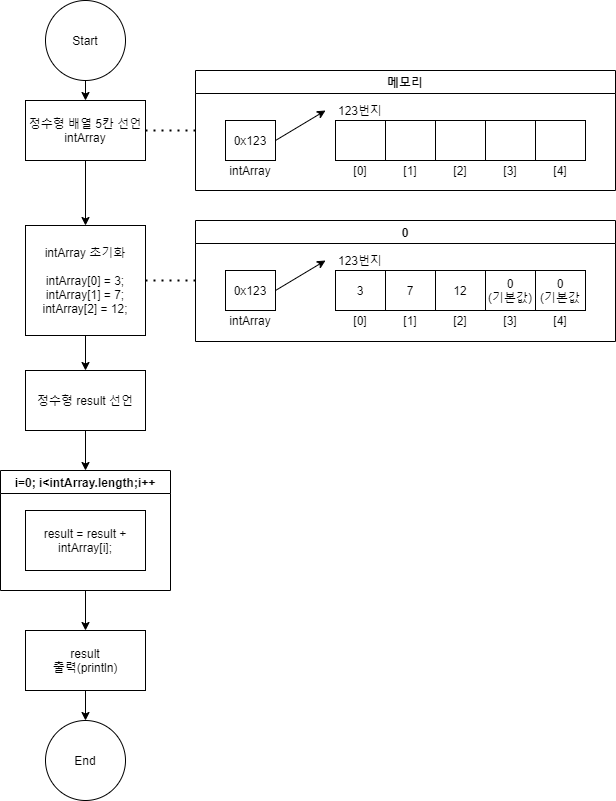

The diagram above was exported from draw.io. Its source (the exported page's mxGraphModel, read from the mxfile embedded in the PNG):
<mxGraphModel dx="1289" dy="736" grid="1" gridSize="10" guides="1" tooltips="1" connect="1" arrows="1" fold="1" page="1" pageScale="1" pageWidth="827" pageHeight="1169" math="0" shadow="0">
  <root>
    <mxCell id="0" />
    <mxCell id="1" parent="0" />
    <mxCell id="nwWfPZsUo3SrA4VIZSr6-10" style="edgeStyle=orthogonalEdgeStyle;rounded=0;orthogonalLoop=1;jettySize=auto;html=1;exitX=0.5;exitY=1;exitDx=0;exitDy=0;entryX=0.5;entryY=0;entryDx=0;entryDy=0;" edge="1" parent="1" source="nwWfPZsUo3SrA4VIZSr6-2">
      <mxGeometry relative="1" as="geometry">
        <mxPoint x="80" y="180" as="targetPoint" />
      </mxGeometry>
    </mxCell>
    <mxCell id="nwWfPZsUo3SrA4VIZSr6-2" value="Start" style="ellipse;whiteSpace=wrap;html=1;aspect=fixed;" vertex="1" parent="1">
      <mxGeometry x="40" y="80" width="80" height="80" as="geometry" />
    </mxCell>
    <mxCell id="nwWfPZsUo3SrA4VIZSr6-57" style="edgeStyle=orthogonalEdgeStyle;rounded=0;orthogonalLoop=1;jettySize=auto;html=1;exitX=0.5;exitY=1;exitDx=0;exitDy=0;entryX=0.5;entryY=0;entryDx=0;entryDy=0;" edge="1" parent="1" source="nwWfPZsUo3SrA4VIZSr6-13" target="nwWfPZsUo3SrA4VIZSr6-56">
      <mxGeometry relative="1" as="geometry">
        <mxPoint x="80" y="330" as="targetPoint" />
      </mxGeometry>
    </mxCell>
    <mxCell id="nwWfPZsUo3SrA4VIZSr6-13" value="정수형 배열 5칸 선언&lt;br&gt;intArray" style="rounded=0;whiteSpace=wrap;html=1;" vertex="1" parent="1">
      <mxGeometry x="20" y="180" width="120" height="60" as="geometry" />
    </mxCell>
    <mxCell id="nwWfPZsUo3SrA4VIZSr6-14" value="" style="endArrow=none;dashed=1;html=1;dashPattern=1 3;strokeWidth=2;exitX=1;exitY=0.5;exitDx=0;exitDy=0;" edge="1" parent="1" source="nwWfPZsUo3SrA4VIZSr6-13" target="nwWfPZsUo3SrA4VIZSr6-19">
      <mxGeometry width="50" height="50" relative="1" as="geometry">
        <mxPoint x="210" y="300" as="sourcePoint" />
        <mxPoint x="270" y="210" as="targetPoint" />
      </mxGeometry>
    </mxCell>
    <mxCell id="nwWfPZsUo3SrA4VIZSr6-19" value="메모리" style="swimlane;" vertex="1" parent="1">
      <mxGeometry x="190" y="150" width="420" height="120" as="geometry" />
    </mxCell>
    <mxCell id="nwWfPZsUo3SrA4VIZSr6-24" value="" style="shape=table;html=1;whiteSpace=wrap;startSize=0;container=1;collapsible=0;childLayout=tableLayout;" vertex="1" parent="nwWfPZsUo3SrA4VIZSr6-19">
      <mxGeometry x="140" y="50" width="250" height="40" as="geometry" />
    </mxCell>
    <mxCell id="nwWfPZsUo3SrA4VIZSr6-33" value="" style="shape=partialRectangle;html=1;whiteSpace=wrap;collapsible=0;dropTarget=0;pointerEvents=0;fillColor=none;top=0;left=0;bottom=0;right=0;points=[[0,0.5],[1,0.5]];portConstraint=eastwest;" vertex="1" parent="nwWfPZsUo3SrA4VIZSr6-24">
      <mxGeometry width="250" height="40" as="geometry" />
    </mxCell>
    <mxCell id="nwWfPZsUo3SrA4VIZSr6-34" value="" style="shape=partialRectangle;html=1;whiteSpace=wrap;connectable=0;fillColor=none;top=0;left=0;bottom=0;right=0;overflow=hidden;" vertex="1" parent="nwWfPZsUo3SrA4VIZSr6-33">
      <mxGeometry width="50" height="40" as="geometry" />
    </mxCell>
    <mxCell id="nwWfPZsUo3SrA4VIZSr6-35" value="" style="shape=partialRectangle;html=1;whiteSpace=wrap;connectable=0;fillColor=none;top=0;left=0;bottom=0;right=0;overflow=hidden;" vertex="1" parent="nwWfPZsUo3SrA4VIZSr6-33">
      <mxGeometry x="50" width="50" height="40" as="geometry" />
    </mxCell>
    <mxCell id="nwWfPZsUo3SrA4VIZSr6-36" value="" style="shape=partialRectangle;html=1;whiteSpace=wrap;connectable=0;fillColor=none;top=0;left=0;bottom=0;right=0;overflow=hidden;" vertex="1" parent="nwWfPZsUo3SrA4VIZSr6-33">
      <mxGeometry x="100" width="50" height="40" as="geometry" />
    </mxCell>
    <mxCell id="nwWfPZsUo3SrA4VIZSr6-38" style="shape=partialRectangle;html=1;whiteSpace=wrap;connectable=0;fillColor=none;top=0;left=0;bottom=0;right=0;overflow=hidden;" vertex="1" parent="nwWfPZsUo3SrA4VIZSr6-33">
      <mxGeometry x="150" width="50" height="40" as="geometry" />
    </mxCell>
    <mxCell id="nwWfPZsUo3SrA4VIZSr6-37" style="shape=partialRectangle;html=1;whiteSpace=wrap;connectable=0;fillColor=none;top=0;left=0;bottom=0;right=0;overflow=hidden;" vertex="1" parent="nwWfPZsUo3SrA4VIZSr6-33">
      <mxGeometry x="200" width="50" height="40" as="geometry" />
    </mxCell>
    <mxCell id="nwWfPZsUo3SrA4VIZSr6-40" value="" style="shape=table;html=1;whiteSpace=wrap;startSize=0;container=1;collapsible=0;childLayout=tableLayout;" vertex="1" parent="nwWfPZsUo3SrA4VIZSr6-19">
      <mxGeometry x="30" y="50" width="50" height="40" as="geometry" />
    </mxCell>
    <mxCell id="nwWfPZsUo3SrA4VIZSr6-41" value="" style="shape=partialRectangle;html=1;whiteSpace=wrap;collapsible=0;dropTarget=0;pointerEvents=0;fillColor=none;top=0;left=0;bottom=0;right=0;points=[[0,0.5],[1,0.5]];portConstraint=eastwest;" vertex="1" parent="nwWfPZsUo3SrA4VIZSr6-40">
      <mxGeometry width="50" height="40" as="geometry" />
    </mxCell>
    <mxCell id="nwWfPZsUo3SrA4VIZSr6-42" value="0x123" style="shape=partialRectangle;html=1;whiteSpace=wrap;connectable=0;fillColor=none;top=0;left=0;bottom=0;right=0;overflow=hidden;" vertex="1" parent="nwWfPZsUo3SrA4VIZSr6-41">
      <mxGeometry width="50" height="40" as="geometry" />
    </mxCell>
    <mxCell id="nwWfPZsUo3SrA4VIZSr6-47" value="123번지" style="text;html=1;strokeColor=none;fillColor=none;align=center;verticalAlign=middle;whiteSpace=wrap;rounded=0;" vertex="1" parent="nwWfPZsUo3SrA4VIZSr6-19">
      <mxGeometry x="130" y="30" width="70" height="20" as="geometry" />
    </mxCell>
    <mxCell id="nwWfPZsUo3SrA4VIZSr6-49" value="[4]" style="text;html=1;strokeColor=none;fillColor=none;align=center;verticalAlign=middle;whiteSpace=wrap;rounded=0;" vertex="1" parent="nwWfPZsUo3SrA4VIZSr6-19">
      <mxGeometry x="340" y="90" width="50" height="20" as="geometry" />
    </mxCell>
    <mxCell id="nwWfPZsUo3SrA4VIZSr6-50" value="[3]" style="text;html=1;strokeColor=none;fillColor=none;align=center;verticalAlign=middle;whiteSpace=wrap;rounded=0;" vertex="1" parent="nwWfPZsUo3SrA4VIZSr6-19">
      <mxGeometry x="290" y="90" width="50" height="20" as="geometry" />
    </mxCell>
    <mxCell id="nwWfPZsUo3SrA4VIZSr6-51" value="[2]" style="text;html=1;strokeColor=none;fillColor=none;align=center;verticalAlign=middle;whiteSpace=wrap;rounded=0;" vertex="1" parent="nwWfPZsUo3SrA4VIZSr6-19">
      <mxGeometry x="240" y="90" width="50" height="20" as="geometry" />
    </mxCell>
    <mxCell id="nwWfPZsUo3SrA4VIZSr6-52" value="[1]" style="text;html=1;strokeColor=none;fillColor=none;align=center;verticalAlign=middle;whiteSpace=wrap;rounded=0;" vertex="1" parent="nwWfPZsUo3SrA4VIZSr6-19">
      <mxGeometry x="190" y="90" width="50" height="20" as="geometry" />
    </mxCell>
    <mxCell id="nwWfPZsUo3SrA4VIZSr6-53" value="[0]" style="text;html=1;strokeColor=none;fillColor=none;align=center;verticalAlign=middle;whiteSpace=wrap;rounded=0;" vertex="1" parent="nwWfPZsUo3SrA4VIZSr6-19">
      <mxGeometry x="140" y="90" width="50" height="20" as="geometry" />
    </mxCell>
    <mxCell id="nwWfPZsUo3SrA4VIZSr6-54" value="" style="endArrow=classic;html=1;exitX=1;exitY=0.5;exitDx=0;exitDy=0;entryX=0;entryY=0.5;entryDx=0;entryDy=0;" edge="1" parent="nwWfPZsUo3SrA4VIZSr6-19" source="nwWfPZsUo3SrA4VIZSr6-41" target="nwWfPZsUo3SrA4VIZSr6-47">
      <mxGeometry width="50" height="50" relative="1" as="geometry">
        <mxPoint x="170" y="160" as="sourcePoint" />
        <mxPoint x="220" y="110" as="targetPoint" />
      </mxGeometry>
    </mxCell>
    <mxCell id="nwWfPZsUo3SrA4VIZSr6-55" value="intArray" style="text;html=1;strokeColor=none;fillColor=none;align=center;verticalAlign=middle;whiteSpace=wrap;rounded=0;" vertex="1" parent="nwWfPZsUo3SrA4VIZSr6-19">
      <mxGeometry x="35" y="90" width="40" height="20" as="geometry" />
    </mxCell>
    <mxCell id="nwWfPZsUo3SrA4VIZSr6-101" style="edgeStyle=orthogonalEdgeStyle;rounded=0;orthogonalLoop=1;jettySize=auto;html=1;exitX=0.5;exitY=1;exitDx=0;exitDy=0;entryX=0.5;entryY=0;entryDx=0;entryDy=0;" edge="1" parent="1" source="nwWfPZsUo3SrA4VIZSr6-56" target="nwWfPZsUo3SrA4VIZSr6-80">
      <mxGeometry relative="1" as="geometry" />
    </mxCell>
    <mxCell id="nwWfPZsUo3SrA4VIZSr6-56" value="intArray 초기화&lt;br&gt;&lt;br&gt;&lt;div&gt;intArray[0] = 3;&lt;/div&gt;&lt;div&gt;&lt;span&gt;&#09;&#09;&lt;/span&gt;intArray[1] = 7;&lt;/div&gt;&lt;div&gt;&lt;span&gt;&#09;&#09;&lt;/span&gt;intArray[2] = 12;&lt;/div&gt;" style="rounded=0;whiteSpace=wrap;html=1;" vertex="1" parent="1">
      <mxGeometry x="20" y="305" width="120" height="110" as="geometry" />
    </mxCell>
    <mxCell id="nwWfPZsUo3SrA4VIZSr6-104" style="edgeStyle=orthogonalEdgeStyle;rounded=0;orthogonalLoop=1;jettySize=auto;html=1;exitX=0.5;exitY=1;exitDx=0;exitDy=0;entryX=0.5;entryY=0;entryDx=0;entryDy=0;" edge="1" parent="1" source="nwWfPZsUo3SrA4VIZSr6-58" target="nwWfPZsUo3SrA4VIZSr6-103">
      <mxGeometry relative="1" as="geometry" />
    </mxCell>
    <mxCell id="nwWfPZsUo3SrA4VIZSr6-58" value="i=0; i&lt;intArray.length;i++" style="swimlane;" vertex="1" parent="1">
      <mxGeometry x="-5" y="550" width="170" height="120" as="geometry" />
    </mxCell>
    <mxCell id="nwWfPZsUo3SrA4VIZSr6-79" value="result = result + intArray[i];" style="rounded=0;whiteSpace=wrap;html=1;" vertex="1" parent="nwWfPZsUo3SrA4VIZSr6-58">
      <mxGeometry x="25" y="40" width="120" height="60" as="geometry" />
    </mxCell>
    <mxCell id="nwWfPZsUo3SrA4VIZSr6-102" style="edgeStyle=orthogonalEdgeStyle;rounded=0;orthogonalLoop=1;jettySize=auto;html=1;exitX=0.5;exitY=1;exitDx=0;exitDy=0;entryX=0.5;entryY=0;entryDx=0;entryDy=0;" edge="1" parent="1" source="nwWfPZsUo3SrA4VIZSr6-80" target="nwWfPZsUo3SrA4VIZSr6-58">
      <mxGeometry relative="1" as="geometry" />
    </mxCell>
    <mxCell id="nwWfPZsUo3SrA4VIZSr6-80" value="정수형 result 선언" style="rounded=0;whiteSpace=wrap;html=1;" vertex="1" parent="1">
      <mxGeometry x="20" y="450" width="120" height="60" as="geometry" />
    </mxCell>
    <mxCell id="nwWfPZsUo3SrA4VIZSr6-81" value="" style="endArrow=none;dashed=1;html=1;dashPattern=1 3;strokeWidth=2;exitX=1;exitY=0.5;exitDx=0;exitDy=0;" edge="1" parent="1" target="nwWfPZsUo3SrA4VIZSr6-82" source="nwWfPZsUo3SrA4VIZSr6-56">
      <mxGeometry width="50" height="50" relative="1" as="geometry">
        <mxPoint x="170" y="369" as="sourcePoint" />
        <mxPoint x="270" y="360" as="targetPoint" />
      </mxGeometry>
    </mxCell>
    <mxCell id="nwWfPZsUo3SrA4VIZSr6-82" value="0" style="swimlane;" vertex="1" parent="1">
      <mxGeometry x="190" y="300" width="420" height="121" as="geometry" />
    </mxCell>
    <mxCell id="nwWfPZsUo3SrA4VIZSr6-83" value="" style="shape=table;html=1;whiteSpace=wrap;startSize=0;container=1;collapsible=0;childLayout=tableLayout;" vertex="1" parent="nwWfPZsUo3SrA4VIZSr6-82">
      <mxGeometry x="140" y="50" width="250" height="40" as="geometry" />
    </mxCell>
    <mxCell id="nwWfPZsUo3SrA4VIZSr6-84" value="" style="shape=partialRectangle;html=1;whiteSpace=wrap;collapsible=0;dropTarget=0;pointerEvents=0;fillColor=none;top=0;left=0;bottom=0;right=0;points=[[0,0.5],[1,0.5]];portConstraint=eastwest;" vertex="1" parent="nwWfPZsUo3SrA4VIZSr6-83">
      <mxGeometry width="250" height="40" as="geometry" />
    </mxCell>
    <mxCell id="nwWfPZsUo3SrA4VIZSr6-85" value="3" style="shape=partialRectangle;html=1;whiteSpace=wrap;connectable=0;fillColor=none;top=0;left=0;bottom=0;right=0;overflow=hidden;" vertex="1" parent="nwWfPZsUo3SrA4VIZSr6-84">
      <mxGeometry width="50" height="40" as="geometry" />
    </mxCell>
    <mxCell id="nwWfPZsUo3SrA4VIZSr6-86" value="7" style="shape=partialRectangle;html=1;whiteSpace=wrap;connectable=0;fillColor=none;top=0;left=0;bottom=0;right=0;overflow=hidden;" vertex="1" parent="nwWfPZsUo3SrA4VIZSr6-84">
      <mxGeometry x="50" width="50" height="40" as="geometry" />
    </mxCell>
    <mxCell id="nwWfPZsUo3SrA4VIZSr6-87" value="12" style="shape=partialRectangle;html=1;whiteSpace=wrap;connectable=0;fillColor=none;top=0;left=0;bottom=0;right=0;overflow=hidden;" vertex="1" parent="nwWfPZsUo3SrA4VIZSr6-84">
      <mxGeometry x="100" width="50" height="40" as="geometry" />
    </mxCell>
    <mxCell id="nwWfPZsUo3SrA4VIZSr6-88" value="0&lt;br&gt;(기본값)" style="shape=partialRectangle;html=1;whiteSpace=wrap;connectable=0;fillColor=none;top=0;left=0;bottom=0;right=0;overflow=hidden;" vertex="1" parent="nwWfPZsUo3SrA4VIZSr6-84">
      <mxGeometry x="150" width="50" height="40" as="geometry" />
    </mxCell>
    <mxCell id="nwWfPZsUo3SrA4VIZSr6-89" value="0&lt;br&gt;(기본값" style="shape=partialRectangle;html=1;whiteSpace=wrap;connectable=0;fillColor=none;top=0;left=0;bottom=0;right=0;overflow=hidden;" vertex="1" parent="nwWfPZsUo3SrA4VIZSr6-84">
      <mxGeometry x="200" width="50" height="40" as="geometry" />
    </mxCell>
    <mxCell id="nwWfPZsUo3SrA4VIZSr6-90" value="" style="shape=table;html=1;whiteSpace=wrap;startSize=0;container=1;collapsible=0;childLayout=tableLayout;" vertex="1" parent="nwWfPZsUo3SrA4VIZSr6-82">
      <mxGeometry x="30" y="50" width="50" height="40" as="geometry" />
    </mxCell>
    <mxCell id="nwWfPZsUo3SrA4VIZSr6-91" value="" style="shape=partialRectangle;html=1;whiteSpace=wrap;collapsible=0;dropTarget=0;pointerEvents=0;fillColor=none;top=0;left=0;bottom=0;right=0;points=[[0,0.5],[1,0.5]];portConstraint=eastwest;" vertex="1" parent="nwWfPZsUo3SrA4VIZSr6-90">
      <mxGeometry width="50" height="40" as="geometry" />
    </mxCell>
    <mxCell id="nwWfPZsUo3SrA4VIZSr6-92" value="0x123" style="shape=partialRectangle;html=1;whiteSpace=wrap;connectable=0;fillColor=none;top=0;left=0;bottom=0;right=0;overflow=hidden;" vertex="1" parent="nwWfPZsUo3SrA4VIZSr6-91">
      <mxGeometry width="50" height="40" as="geometry" />
    </mxCell>
    <mxCell id="nwWfPZsUo3SrA4VIZSr6-93" value="123번지" style="text;html=1;strokeColor=none;fillColor=none;align=center;verticalAlign=middle;whiteSpace=wrap;rounded=0;" vertex="1" parent="nwWfPZsUo3SrA4VIZSr6-82">
      <mxGeometry x="130" y="30" width="70" height="20" as="geometry" />
    </mxCell>
    <mxCell id="nwWfPZsUo3SrA4VIZSr6-94" value="[4]" style="text;html=1;strokeColor=none;fillColor=none;align=center;verticalAlign=middle;whiteSpace=wrap;rounded=0;" vertex="1" parent="nwWfPZsUo3SrA4VIZSr6-82">
      <mxGeometry x="340" y="90" width="50" height="20" as="geometry" />
    </mxCell>
    <mxCell id="nwWfPZsUo3SrA4VIZSr6-95" value="[3]" style="text;html=1;strokeColor=none;fillColor=none;align=center;verticalAlign=middle;whiteSpace=wrap;rounded=0;" vertex="1" parent="nwWfPZsUo3SrA4VIZSr6-82">
      <mxGeometry x="290" y="90" width="50" height="20" as="geometry" />
    </mxCell>
    <mxCell id="nwWfPZsUo3SrA4VIZSr6-96" value="[2]" style="text;html=1;strokeColor=none;fillColor=none;align=center;verticalAlign=middle;whiteSpace=wrap;rounded=0;" vertex="1" parent="nwWfPZsUo3SrA4VIZSr6-82">
      <mxGeometry x="240" y="90" width="50" height="20" as="geometry" />
    </mxCell>
    <mxCell id="nwWfPZsUo3SrA4VIZSr6-97" value="[1]" style="text;html=1;strokeColor=none;fillColor=none;align=center;verticalAlign=middle;whiteSpace=wrap;rounded=0;" vertex="1" parent="nwWfPZsUo3SrA4VIZSr6-82">
      <mxGeometry x="190" y="90" width="50" height="20" as="geometry" />
    </mxCell>
    <mxCell id="nwWfPZsUo3SrA4VIZSr6-98" value="[0]" style="text;html=1;strokeColor=none;fillColor=none;align=center;verticalAlign=middle;whiteSpace=wrap;rounded=0;" vertex="1" parent="nwWfPZsUo3SrA4VIZSr6-82">
      <mxGeometry x="140" y="90" width="50" height="20" as="geometry" />
    </mxCell>
    <mxCell id="nwWfPZsUo3SrA4VIZSr6-99" value="" style="endArrow=classic;html=1;exitX=1;exitY=0.5;exitDx=0;exitDy=0;entryX=0;entryY=0.5;entryDx=0;entryDy=0;" edge="1" parent="nwWfPZsUo3SrA4VIZSr6-82" source="nwWfPZsUo3SrA4VIZSr6-91" target="nwWfPZsUo3SrA4VIZSr6-93">
      <mxGeometry width="50" height="50" relative="1" as="geometry">
        <mxPoint x="170" y="160" as="sourcePoint" />
        <mxPoint x="220" y="110" as="targetPoint" />
      </mxGeometry>
    </mxCell>
    <mxCell id="nwWfPZsUo3SrA4VIZSr6-100" value="intArray" style="text;html=1;strokeColor=none;fillColor=none;align=center;verticalAlign=middle;whiteSpace=wrap;rounded=0;" vertex="1" parent="nwWfPZsUo3SrA4VIZSr6-82">
      <mxGeometry x="35" y="90" width="40" height="20" as="geometry" />
    </mxCell>
    <mxCell id="nwWfPZsUo3SrA4VIZSr6-103" value="result&lt;br&gt;출력(println)" style="rounded=0;whiteSpace=wrap;html=1;" vertex="1" parent="1">
      <mxGeometry x="20" y="710" width="120" height="60" as="geometry" />
    </mxCell>
    <mxCell id="qFt2XsxvgwR3RJw6gzdf-1" style="edgeStyle=orthogonalEdgeStyle;rounded=0;orthogonalLoop=1;jettySize=auto;html=1;exitX=0.5;exitY=1;exitDx=0;exitDy=0;" edge="1" parent="1" source="nwWfPZsUo3SrA4VIZSr6-103">
      <mxGeometry relative="1" as="geometry">
        <mxPoint x="260" y="800" as="sourcePoint" />
        <mxPoint x="80" y="800" as="targetPoint" />
      </mxGeometry>
    </mxCell>
    <mxCell id="qFt2XsxvgwR3RJw6gzdf-2" value="End" style="ellipse;whiteSpace=wrap;html=1;aspect=fixed;" vertex="1" parent="1">
      <mxGeometry x="40" y="800" width="80" height="80" as="geometry" />
    </mxCell>
  </root>
</mxGraphModel>